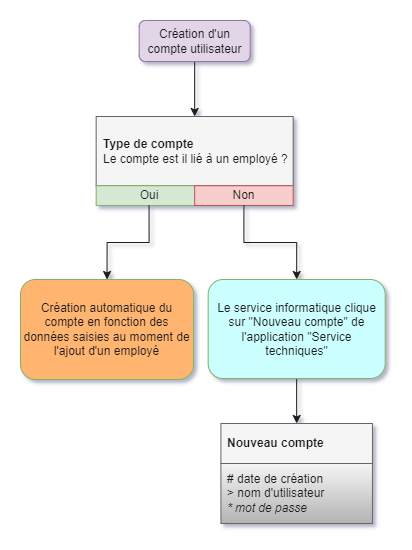

The diagram above was exported from draw.io. Its source (the exported page's mxGraphModel, read from the mxfile embedded in the PNG):
<mxGraphModel dx="808" dy="902" grid="0" gridSize="10" guides="1" tooltips="1" connect="1" arrows="1" fold="1" page="1" pageScale="1" pageWidth="827" pageHeight="1169" background="#ffffff" math="0" shadow="1">
  <root>
    <mxCell id="os2CxHKpvvbI5GbFcl1h-0" />
    <mxCell id="os2CxHKpvvbI5GbFcl1h-1" parent="os2CxHKpvvbI5GbFcl1h-0" />
    <mxCell id="rNasuXVK2euQbVPufEEQ-7" style="edgeStyle=orthogonalEdgeStyle;rounded=0;orthogonalLoop=1;jettySize=auto;html=1;exitX=0.5;exitY=1;exitDx=0;exitDy=0;entryX=0.5;entryY=0;entryDx=0;entryDy=0;fontColor=#1A1A1A;strokeColor=#1A1A1A;" parent="os2CxHKpvvbI5GbFcl1h-1" source="rNasuXVK2euQbVPufEEQ-0" target="rNasuXVK2euQbVPufEEQ-4" edge="1">
      <mxGeometry relative="1" as="geometry" />
    </mxCell>
    <mxCell id="rNasuXVK2euQbVPufEEQ-0" value="Création d'un compte utilisateur" style="rounded=1;whiteSpace=wrap;html=1;fillColor=#e1d5e7;strokeColor=#9673a6;fontColor=#1A1A1A;" parent="os2CxHKpvvbI5GbFcl1h-1" vertex="1">
      <mxGeometry x="1176.67" y="109" width="111" height="41" as="geometry" />
    </mxCell>
    <mxCell id="rNasuXVK2euQbVPufEEQ-3" value="" style="group;fontColor=#1A1A1A;" parent="os2CxHKpvvbI5GbFcl1h-1" vertex="1" connectable="0">
      <mxGeometry x="1133.67" y="205" width="197" height="89" as="geometry" />
    </mxCell>
    <mxCell id="rNasuXVK2euQbVPufEEQ-4" value="&lt;b&gt;Type de compte&lt;br&gt;&lt;/b&gt;Le compte est il lié à un employé ?" style="rounded=0;html=1;fillColor=#f5f5f5;strokeColor=#666666;fontColor=#1A1A1A;align=left;spacingLeft=5;" parent="rNasuXVK2euQbVPufEEQ-3" vertex="1">
      <mxGeometry width="197" height="69.22222222222223" as="geometry" />
    </mxCell>
    <mxCell id="rNasuXVK2euQbVPufEEQ-5" value="Oui" style="whiteSpace=wrap;html=1;rounded=0;fillColor=#d5e8d4;strokeColor=#82b366;fontColor=#1A1A1A;" parent="rNasuXVK2euQbVPufEEQ-3" vertex="1">
      <mxGeometry y="69.22222222222223" width="105.7718120805369" height="19.77777777777778" as="geometry" />
    </mxCell>
    <mxCell id="rNasuXVK2euQbVPufEEQ-6" value="Non" style="whiteSpace=wrap;html=1;rounded=0;fillColor=#f8cecc;strokeColor=#b85450;fontColor=#1A1A1A;" parent="rNasuXVK2euQbVPufEEQ-3" vertex="1">
      <mxGeometry x="98.5" y="69.22222222222223" width="98.5" height="19.77777777777778" as="geometry" />
    </mxCell>
    <mxCell id="rNasuXVK2euQbVPufEEQ-8" value="Création automatique du compte en fonction des données saisies au moment de l'ajout d'un employé" style="rounded=1;whiteSpace=wrap;html=1;align=center;fillColor=#FFB570;strokeColor=#82b366;fontColor=#1A1A1A;" parent="os2CxHKpvvbI5GbFcl1h-1" vertex="1">
      <mxGeometry x="1058" y="368" width="173.11" height="100" as="geometry" />
    </mxCell>
    <mxCell id="rNasuXVK2euQbVPufEEQ-9" style="edgeStyle=orthogonalEdgeStyle;rounded=0;orthogonalLoop=1;jettySize=auto;html=1;exitX=0.5;exitY=1;exitDx=0;exitDy=0;entryX=0.5;entryY=0;entryDx=0;entryDy=0;fontColor=#1A1A1A;strokeColor=#1A1A1A;" parent="os2CxHKpvvbI5GbFcl1h-1" source="rNasuXVK2euQbVPufEEQ-5" target="rNasuXVK2euQbVPufEEQ-8" edge="1">
      <mxGeometry relative="1" as="geometry" />
    </mxCell>
    <mxCell id="rNasuXVK2euQbVPufEEQ-18" style="edgeStyle=orthogonalEdgeStyle;rounded=0;orthogonalLoop=1;jettySize=auto;html=1;exitX=0.5;exitY=1;exitDx=0;exitDy=0;entryX=0.5;entryY=0;entryDx=0;entryDy=0;fontColor=#1A1A1A;strokeColor=#1A1A1A;" parent="os2CxHKpvvbI5GbFcl1h-1" source="rNasuXVK2euQbVPufEEQ-11" target="rNasuXVK2euQbVPufEEQ-17" edge="1">
      <mxGeometry relative="1" as="geometry" />
    </mxCell>
    <mxCell id="rNasuXVK2euQbVPufEEQ-11" value="Le service informatique clique sur &quot;Nouveau compte&quot; de l'application &quot;Service techniques&quot;" style="rounded=1;whiteSpace=wrap;html=1;align=center;fillColor=#CCFFFF;strokeColor=#82b366;fontColor=#1A1A1A;" parent="os2CxHKpvvbI5GbFcl1h-1" vertex="1">
      <mxGeometry x="1245.67" y="368" width="177" height="99" as="geometry" />
    </mxCell>
    <mxCell id="rNasuXVK2euQbVPufEEQ-12" style="edgeStyle=orthogonalEdgeStyle;rounded=0;orthogonalLoop=1;jettySize=auto;html=1;exitX=0.5;exitY=1;exitDx=0;exitDy=0;fontColor=#1A1A1A;strokeColor=#1A1A1A;" parent="os2CxHKpvvbI5GbFcl1h-1" source="rNasuXVK2euQbVPufEEQ-6" target="rNasuXVK2euQbVPufEEQ-11" edge="1">
      <mxGeometry relative="1" as="geometry" />
    </mxCell>
    <mxCell id="rNasuXVK2euQbVPufEEQ-14" value="" style="group;fontColor=#1A1A1A;" parent="os2CxHKpvvbI5GbFcl1h-1" vertex="1" connectable="0">
      <mxGeometry x="1258.42" y="512" width="151.5" height="100" as="geometry" />
    </mxCell>
    <mxCell id="rNasuXVK2euQbVPufEEQ-15" value="" style="whiteSpace=wrap;html=1;rounded=0;align=left;fontColor=#1A1A1A;" parent="rNasuXVK2euQbVPufEEQ-14" vertex="1">
      <mxGeometry y="28.571428571428573" height="28.571428571428573" as="geometry" />
    </mxCell>
    <mxCell id="rNasuXVK2euQbVPufEEQ-16" value="&lt;span&gt;# date de création&lt;br&gt;&amp;gt; nom d'utilisateur&lt;br&gt;&lt;/span&gt;&lt;i&gt;* mot de passe&lt;br&gt;&lt;/i&gt;" style="whiteSpace=wrap;html=1;rounded=0;fillColor=#f5f5f5;strokeColor=#666666;gradientColor=#b3b3b3;align=left;spacingLeft=5;fontColor=#1A1A1A;" parent="rNasuXVK2euQbVPufEEQ-14" vertex="1">
      <mxGeometry y="40" width="151.5" height="60" as="geometry" />
    </mxCell>
    <mxCell id="rNasuXVK2euQbVPufEEQ-17" value="&lt;b&gt;Nouveau compte&lt;/b&gt;" style="rounded=0;html=1;fillColor=#f5f5f5;strokeColor=#666666;fontColor=#1A1A1A;align=left;whiteSpace=wrap;spacingLeft=5;" parent="rNasuXVK2euQbVPufEEQ-14" vertex="1">
      <mxGeometry width="151.5" height="40" as="geometry" />
    </mxCell>
  </root>
</mxGraphModel>